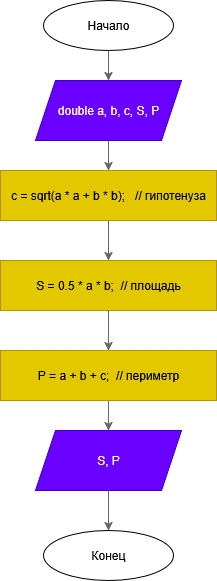

The diagram above was exported from draw.io. Its source (the exported page's mxGraphModel, read from the mxfile embedded in the PNG):
<mxGraphModel dx="1103" dy="611" grid="1" gridSize="10" guides="1" tooltips="1" connect="1" arrows="1" fold="1" page="1" pageScale="1" pageWidth="827" pageHeight="1169" math="0" shadow="0">
  <root>
    <mxCell id="0" />
    <mxCell id="1" parent="0" />
    <mxCell id="77eq-0ctrM8wVugaJ-3Z-1" style="edgeStyle=orthogonalEdgeStyle;rounded=0;orthogonalLoop=1;jettySize=auto;html=1;fillColor=#f5f5f5;strokeColor=#666666;gradientColor=#b3b3b3;" edge="1" parent="1" source="77eq-0ctrM8wVugaJ-3Z-2" target="77eq-0ctrM8wVugaJ-3Z-4">
      <mxGeometry relative="1" as="geometry" />
    </mxCell>
    <mxCell id="77eq-0ctrM8wVugaJ-3Z-2" value="Начало" style="ellipse;whiteSpace=wrap;html=1;" vertex="1" parent="1">
      <mxGeometry x="349" y="90" width="130" height="50" as="geometry" />
    </mxCell>
    <mxCell id="77eq-0ctrM8wVugaJ-3Z-3" style="edgeStyle=orthogonalEdgeStyle;rounded=0;orthogonalLoop=1;jettySize=auto;html=1;fillColor=#f5f5f5;strokeColor=#666666;gradientColor=#b3b3b3;" edge="1" parent="1" source="77eq-0ctrM8wVugaJ-3Z-4" target="77eq-0ctrM8wVugaJ-3Z-6">
      <mxGeometry relative="1" as="geometry" />
    </mxCell>
    <mxCell id="77eq-0ctrM8wVugaJ-3Z-4" value="double a, b, c, S, P" style="shape=parallelogram;perimeter=parallelogramPerimeter;whiteSpace=wrap;html=1;fixedSize=1;fillColor=#6a00ff;strokeColor=#3700CC;fontColor=#ffffff;" vertex="1" parent="1">
      <mxGeometry x="341" y="170" width="146" height="60" as="geometry" />
    </mxCell>
    <mxCell id="77eq-0ctrM8wVugaJ-3Z-5" style="edgeStyle=orthogonalEdgeStyle;rounded=0;orthogonalLoop=1;jettySize=auto;html=1;fillColor=#f5f5f5;strokeColor=#666666;gradientColor=#b3b3b3;" edge="1" parent="1" source="77eq-0ctrM8wVugaJ-3Z-6" target="77eq-0ctrM8wVugaJ-3Z-9">
      <mxGeometry relative="1" as="geometry" />
    </mxCell>
    <mxCell id="77eq-0ctrM8wVugaJ-3Z-6" value="&lt;div&gt;c = sqrt(a * a + b * b);&amp;nbsp; &amp;nbsp;// гипотенуза&lt;/div&gt;" style="rounded=0;whiteSpace=wrap;html=1;fillColor=#e3c800;fontColor=#000000;strokeColor=#B09500;" vertex="1" parent="1">
      <mxGeometry x="306" y="260" width="216" height="50" as="geometry" />
    </mxCell>
    <mxCell id="77eq-0ctrM8wVugaJ-3Z-7" value="Конец" style="ellipse;whiteSpace=wrap;html=1;" vertex="1" parent="1">
      <mxGeometry x="349" y="620" width="130" height="50" as="geometry" />
    </mxCell>
    <mxCell id="77eq-0ctrM8wVugaJ-3Z-13" style="edgeStyle=orthogonalEdgeStyle;rounded=0;orthogonalLoop=1;jettySize=auto;html=1;fillColor=#f5f5f5;strokeColor=#666666;gradientColor=#b3b3b3;" edge="1" parent="1" source="77eq-0ctrM8wVugaJ-3Z-9" target="77eq-0ctrM8wVugaJ-3Z-12">
      <mxGeometry relative="1" as="geometry" />
    </mxCell>
    <mxCell id="77eq-0ctrM8wVugaJ-3Z-9" value="&lt;div&gt;S = 0.5 * a * b;&amp;nbsp; // площадь&lt;/div&gt;" style="rounded=0;whiteSpace=wrap;html=1;fillColor=#e3c800;fontColor=#000000;strokeColor=#B09500;" vertex="1" parent="1">
      <mxGeometry x="306" y="350" width="216" height="50" as="geometry" />
    </mxCell>
    <mxCell id="77eq-0ctrM8wVugaJ-3Z-10" style="edgeStyle=orthogonalEdgeStyle;rounded=0;orthogonalLoop=1;jettySize=auto;html=1;fillColor=#f5f5f5;strokeColor=#666666;gradientColor=#b3b3b3;" edge="1" parent="1" source="77eq-0ctrM8wVugaJ-3Z-11" target="77eq-0ctrM8wVugaJ-3Z-7">
      <mxGeometry relative="1" as="geometry" />
    </mxCell>
    <mxCell id="77eq-0ctrM8wVugaJ-3Z-11" value="S, P" style="shape=parallelogram;perimeter=parallelogramPerimeter;whiteSpace=wrap;html=1;fixedSize=1;fillColor=#6a00ff;fontColor=#ffffff;strokeColor=#3700CC;" vertex="1" parent="1">
      <mxGeometry x="341" y="520" width="146" height="60" as="geometry" />
    </mxCell>
    <mxCell id="77eq-0ctrM8wVugaJ-3Z-14" style="edgeStyle=orthogonalEdgeStyle;rounded=0;orthogonalLoop=1;jettySize=auto;html=1;fillColor=#f5f5f5;strokeColor=#666666;gradientColor=#b3b3b3;" edge="1" parent="1" source="77eq-0ctrM8wVugaJ-3Z-12" target="77eq-0ctrM8wVugaJ-3Z-11">
      <mxGeometry relative="1" as="geometry" />
    </mxCell>
    <mxCell id="77eq-0ctrM8wVugaJ-3Z-12" value="P = a + b + c;&amp;nbsp; // периметр" style="rounded=0;whiteSpace=wrap;html=1;fillColor=#e3c800;fontColor=#000000;strokeColor=#B09500;" vertex="1" parent="1">
      <mxGeometry x="306" y="440" width="216" height="50" as="geometry" />
    </mxCell>
  </root>
</mxGraphModel>